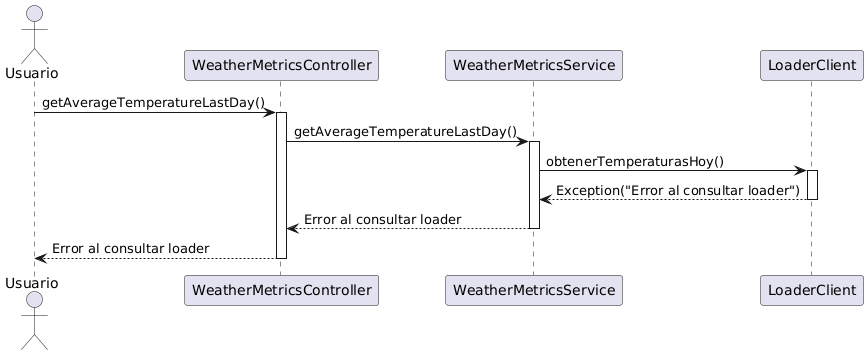

The diagram above was rendered by PlantUML. Its source (embedded in the PNG):
@startuml
actor Usuario

participant WeatherMetricsController
participant WeatherMetricsService
participant LoaderClient

Usuario -> WeatherMetricsController : getAverageTemperatureLastDay()
activate WeatherMetricsController

WeatherMetricsController -> WeatherMetricsService : getAverageTemperatureLastDay()
activate WeatherMetricsService

WeatherMetricsService -> LoaderClient : obtenerTemperaturasHoy()
activate LoaderClient
LoaderClient --> WeatherMetricsService : Exception("Error al consultar loader")
deactivate LoaderClient

WeatherMetricsService --> WeatherMetricsController : Error al consultar loader
deactivate WeatherMetricsService

WeatherMetricsController --> Usuario : Error al consultar loader
deactivate WeatherMetricsController
@enduml